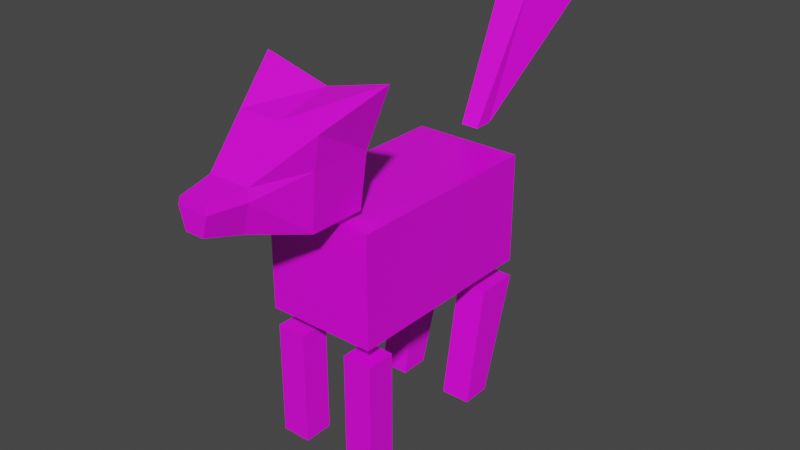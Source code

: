 # Source: Lobenchi2.blend  (saved by Blender 2.83.18; exported with 4.5.12 LTS)
import bpy
from mathutils import Matrix  # noqa: F401  (used for matrix-valued properties, if any)

bpy.ops.wm.read_factory_settings(use_empty=True)
scene = bpy.context.scene
scene.name = 'Scene'

# ---- collections
col_collection = bpy.data.collections.new('Collection'); scene.collection.children.link(col_collection)

# ---- images (referenced by path relative to the original .blend; pixels are not part of the script)
import os
ASSET_DIR = os.environ.get("B2B_ASSET_DIR", "")  # directory of the original .blend (textures are referenced by path, not embedded)
HERE = os.path.dirname(os.path.abspath(__file__))  # packed textures are extracted next to this script under _unpacked/

def load_image(name, relpath, width, height, colorspace="sRGB"):
    """Load a texture the original file referenced (path relative to the .blend, or extracted next to this script)."""
    p = next((c for c in (os.path.join(HERE, relpath), os.path.join(ASSET_DIR, relpath)) if relpath and os.path.exists(c)), "")
    if p:
        img = bpy.data.images.load(p, check_existing=True)
        img.name = name
    else:  # same state as the original file: an image datablock whose file is absent (Cycles renders it pink)
        img = bpy.data.images.new(name, width, height)
        img.source = "FILE"
        img.filepath = "//" + (relpath or name)
    img.colorspace_settings.name = colorspace
    return img
img_pechini = load_image('pechini', 'pechini_lobo.png', 1024, 1024, 'sRGB')
img_blanquito_png = load_image('Blanquito.png', 'Blanquito.png', 1024, 1024, 'sRGB')
img_cabecita_lobo = load_image('cabecita_lobo', 'cabecita_lobo.png', 1024, 1024, 'sRGB')

# ---- materials (node trees are filled in below, after node groups)
mat_pechito_mat = bpy.data.materials.new('Pechito_mat')
mat_pechito_mat.alpha_threshold = 0.0
mat_pechito_mat.use_transparent_shadow = False
mat_pechito_mat.line_color = (0.0, 0.0, 0.0, 1.0)
mat_blanquito_mat = bpy.data.materials.new('Blanquito_Mat')
mat_blanquito_mat.use_transparent_shadow = False
mat_cabecita_mat = bpy.data.materials.new('Cabecita_mat')
mat_cabecita_mat.use_transparent_shadow = False

# ---- material node trees
mat_pechito_mat.use_nodes = True; mat_pechito_mat.node_tree.nodes.clear()
_N = mat_pechito_mat.node_tree.nodes; _L = mat_pechito_mat.node_tree.links
n0 = _N.new('ShaderNodeOutputMaterial'); n0.name = 'Material Output'; n0.location = (300, 300)
n1 = _N.new('ShaderNodeBsdfPrincipled'); n1.name = 'Principled BSDF'; n1.location = (10, 300)
n1.distribution = 'GGX'
n1.subsurface_method = 'BURLEY'
n1.inputs[2].default_value = 0.4
n1.inputs[3].default_value = 1.45
n1.inputs[27].default_value = (0.0, 0.0, 0.0, 1.0)
n1.inputs[28].default_value = 1.0
n2 = _N.new('ShaderNodeTexImage'); n2.name = 'Image Texture'; n2.location = (-280, 280)
n2.image = img_pechini
_L.new(n1.outputs[0], n0.inputs[0])
_L.new(n2.outputs[0], n1.inputs[0])
n0.is_active_output = True
mat_blanquito_mat.use_nodes = True; mat_blanquito_mat.node_tree.nodes.clear()
_N = mat_blanquito_mat.node_tree.nodes; _L = mat_blanquito_mat.node_tree.links
n0 = _N.new('ShaderNodeBsdfPrincipled'); n0.name = 'Principled BSDF'; n0.location = (10, 300)
n0.distribution = 'GGX'
n0.subsurface_method = 'BURLEY'
n0.inputs[3].default_value = 1.45
n0.inputs[27].default_value = (0.0, 0.0, 0.0, 1.0)
n0.inputs[28].default_value = 1.0
n1 = _N.new('ShaderNodeOutputMaterial'); n1.name = 'Material Output'; n1.location = (300, 300)
n2 = _N.new('ShaderNodeTexImage'); n2.name = 'Image Texture'; n2.location = (-280, 280)
n2.image = img_blanquito_png
_L.new(n0.outputs[0], n1.inputs[0])
_L.new(n2.outputs[0], n0.inputs[0])
n1.is_active_output = True
mat_cabecita_mat.use_nodes = True; mat_cabecita_mat.node_tree.nodes.clear()
_N = mat_cabecita_mat.node_tree.nodes; _L = mat_cabecita_mat.node_tree.links
n0 = _N.new('ShaderNodeBsdfPrincipled'); n0.name = 'Principled BSDF'; n0.location = (10, 300)
n0.distribution = 'GGX'
n0.subsurface_method = 'BURLEY'
n0.inputs[3].default_value = 1.45
n0.inputs[27].default_value = (0.0, 0.0, 0.0, 1.0)
n0.inputs[28].default_value = 1.0
n1 = _N.new('ShaderNodeOutputMaterial'); n1.name = 'Material Output'; n1.location = (300, 300)
n2 = _N.new('ShaderNodeTexImage'); n2.name = 'Image Texture'; n2.location = (-280, 280)
n2.image = img_cabecita_lobo
_L.new(n0.outputs[0], n1.inputs[0])
_L.new(n2.outputs[0], n0.inputs[0])
n1.is_active_output = True

# ---- world
world_world = bpy.data.worlds.new('World'); scene.world = world_world
world_world.use_nodes = True; world_world.node_tree.nodes.clear()
_N = world_world.node_tree.nodes; _L = world_world.node_tree.links
n0 = _N.new('ShaderNodeOutputWorld'); n0.name = 'World Output'; n0.location = (300, 300)
n1 = _N.new('ShaderNodeBackground'); n1.name = 'Background'; n1.location = (10, 300)
n1.inputs[0].default_value = (0.05088, 0.05088, 0.05088, 1.0)
_L.new(n1.outputs[0], n0.inputs[0])
n0.is_active_output = True
world_world.color = (0.05088, 0.05088, 0.05088)
world_world.use_sun_shadow = False
world_world.sun_shadow_jitter_overblur = 0.0

# ---- meshes
me_cube = bpy.data.meshes.new('Cube')
me_cube.from_pydata([(1.0, 1.0, 1.0), (1.0, 1.0, -1.0), (1.0, -1.0, 1.0), (1.0, -1.0, -1.0), (-1.0, 1.0, 1.0), (-1.0, 1.0, -1.0), (-1.0, -1.0, 1.0), (-1.0, -1.0, -1.0)], [], [(0, 4, 6, 2), (3, 2, 6, 7), (7, 6, 4, 5), (5, 1, 3, 7), (1, 0, 2, 3), (5, 4, 0, 1)])
_uv = me_cube.uv_layers.new(name='UVMap')
_uv.uv.foreach_set('vector', [0.625, 0.5, 0.875, 0.5, 0.875, 0.75, 0.625, 0.75, 0.375, 0.75, 0.625, 0.75, 0.625, 1.0, 0.375, 1.0, 0.375, 0.0, 0.625, 0.0, 0.625, 0.25, 0.375, 0.25, 0.125, 0.5, 0.375, 0.5, 0.375, 0.75, 0.125, 0.75, 0.375, 0.5, 0.625, 0.5, 0.625, 0.75, 0.375, 0.75, 0.375, 0.25, 0.625, 0.25, 0.625, 0.5, 0.375, 0.5])
me_cube.materials.append(mat_pechito_mat)
me_cube.use_remesh_preserve_volume = False
me_cube.use_remesh_preserve_attributes = False
me_cube.use_mirror_vertex_groups = False
me_cube.update()
me_cube_001 = bpy.data.meshes.new('Cube.001')
me_cube_001.from_pydata([(-1.0, -1.0, -1.0), (-1.0, -1.0, 1.0), (-1.0, 1.0, -1.0), (-1.0, 1.0, 1.0), (1.0, -1.0, -1.0), (1.0, -1.0, 1.0), (1.0, 1.0, -1.0), (1.0, 1.0, 1.0)], [], [(0, 1, 3, 2), (2, 3, 7, 6), (6, 7, 5, 4), (4, 5, 1, 0), (2, 6, 4, 0), (7, 3, 1, 5)])
_uv = me_cube_001.uv_layers.new(name='UVMap')
_uv.uv.foreach_set('vector', [0.375, 0.0, 0.625, 0.0, 0.625, 0.25, 0.375, 0.25, 0.375, 0.25, 0.625, 0.25, 0.625, 0.5, 0.375, 0.5, 0.375, 0.5, 0.625, 0.5, 0.625, 0.75, 0.375, 0.75, 0.375, 0.75, 0.625, 0.75, 0.625, 1.0, 0.375, 1.0, 0.125, 0.5, 0.375, 0.5, 0.375, 0.75, 0.125, 0.75, 0.625, 0.5, 0.875, 0.5, 0.875, 0.75, 0.625, 0.75])
me_cube_001.materials.append(mat_blanquito_mat)
me_cube_001.use_remesh_fix_poles = True
me_cube_001.use_remesh_preserve_attributes = False
me_cube_001.use_mirror_vertex_groups = False
me_cube_001.update()
me_cube_002 = bpy.data.meshes.new('Cube.002')
me_cube_002.from_pydata([(-1.0, -1.0, -1.0), (-1.0, -1.0, 1.0), (-1.0, 1.0, -1.0), (-1.0, 1.0, 1.0), (1.0, -1.0, -1.0), (1.0, -1.0, 1.0), (1.0, 1.0, -1.0), (1.0, 1.0, 1.0)], [], [(0, 1, 3, 2), (2, 3, 7, 6), (6, 7, 5, 4), (4, 5, 1, 0), (2, 6, 4, 0), (7, 3, 1, 5)])
_uv = me_cube_002.uv_layers.new(name='UVMap')
_uv.uv.foreach_set('vector', [0.375, 0.0, 0.625, 0.0, 0.625, 0.25, 0.375, 0.25, 0.375, 0.25, 0.625, 0.25, 0.625, 0.5, 0.375, 0.5, 0.375, 0.5, 0.625, 0.5, 0.625, 0.75, 0.375, 0.75, 0.375, 0.75, 0.625, 0.75, 0.625, 1.0, 0.375, 1.0, 0.125, 0.5, 0.375, 0.5, 0.375, 0.75, 0.125, 0.75, 0.625, 0.5, 0.875, 0.5, 0.875, 0.75, 0.625, 0.75])
me_cube_002.materials.append(mat_blanquito_mat)
me_cube_002.use_remesh_fix_poles = True
me_cube_002.use_remesh_preserve_attributes = False
me_cube_002.use_mirror_vertex_groups = False
me_cube_002.update()
me_cube_003 = bpy.data.meshes.new('Cube.003')
me_cube_003.from_pydata([(-1.0, -2.907, -1.0), (-1.029, -1.471, 1.0), (-1.0, -0.9065, -1.0), (-1.029, 1.471, 1.0), (1.0, -2.907, -1.0), (1.029, -1.471, 1.0), (1.0, -0.9065, -1.0), (1.029, 1.471, 1.0)], [], [(0, 1, 3, 2), (2, 3, 7, 6), (6, 7, 5, 4), (4, 5, 1, 0), (2, 6, 4, 0), (7, 3, 1, 5)])
_uv = me_cube_003.uv_layers.new(name='UVMap')
_uv.uv.foreach_set('vector', [0.375, 0.0, 0.625, 0.0, 0.625, 0.25, 0.375, 0.25, 0.375, 0.25, 0.625, 0.25, 0.625, 0.5, 0.375, 0.5, 0.375, 0.5, 0.625, 0.5, 0.625, 0.75, 0.375, 0.75, 0.375, 0.75, 0.625, 0.75, 0.625, 1.0, 0.375, 1.0, 0.125, 0.5, 0.375, 0.5, 0.375, 0.75, 0.125, 0.75, 0.625, 0.5, 0.875, 0.5, 0.875, 0.75, 0.625, 0.75])
me_cube_003.materials.append(mat_blanquito_mat)
me_cube_003.use_remesh_fix_poles = True
me_cube_003.use_remesh_preserve_attributes = False
me_cube_003.use_mirror_vertex_groups = False
me_cube_003.update()
me_cube_005 = bpy.data.meshes.new('Cube.005')
me_cube_005.from_pydata([(-1.0, -2.907, -1.0), (-1.029, -1.471, 1.0), (-1.0, -0.9065, -1.0), (-1.029, 1.471, 1.0), (1.0, -2.907, -1.0), (1.029, -1.471, 1.0), (1.0, -0.9065, -1.0), (1.029, 1.471, 1.0)], [], [(0, 1, 3, 2), (2, 3, 7, 6), (6, 7, 5, 4), (4, 5, 1, 0), (2, 6, 4, 0), (7, 3, 1, 5)])
_uv = me_cube_005.uv_layers.new(name='UVMap')
_uv.uv.foreach_set('vector', [0.375, 0.0, 0.625, 0.0, 0.625, 0.25, 0.375, 0.25, 0.375, 0.25, 0.625, 0.25, 0.625, 0.5, 0.375, 0.5, 0.375, 0.5, 0.625, 0.5, 0.625, 0.75, 0.375, 0.75, 0.375, 0.75, 0.625, 0.75, 0.625, 1.0, 0.375, 1.0, 0.125, 0.5, 0.375, 0.5, 0.375, 0.75, 0.125, 0.75, 0.625, 0.5, 0.875, 0.5, 0.875, 0.75, 0.625, 0.75])
me_cube_005.materials.append(mat_blanquito_mat)
me_cube_005.use_remesh_fix_poles = True
me_cube_005.use_remesh_preserve_attributes = False
me_cube_005.use_mirror_vertex_groups = False
me_cube_005.update()
me_cube_006 = bpy.data.meshes.new('Cube.006')
me_cube_006.from_pydata([(-0.2525, -0.9952, -0.7206), (-0.3683, -0.9694, 0.002848), (-0.6005, 1.0, -1.0), (-1.181, 1.0, 1.102), (0.2525, -0.9952, -0.7206), (0.3683, -0.9694, 0.002848), (0.6005, 1.0, -1.0), (1.181, 1.0, 1.102), (-0.6005, 0.0, -1.0), (-0.4036, -0.9952, -0.1899), (-0.7672, 0.01257, 0.5627), (-0.7409, 1.0, 0.0), (-1.599e-09, 1.0, -1.0), (0.0, 1.0, 0.7958), (0.7409, 1.0, 0.0), (0.6005, 0.0, -1.0), (0.7672, 0.01257, 0.5627), (0.4036, -0.9952, -0.1899), (-4.106e-09, -0.9952, -0.7206), (-3.441e-09, -0.9694, 0.002848), (-1.45e-09, 0.01257, 0.5627), (-1.599e-09, 0.0, -1.0), (0.6722, 0.0, 0.0), (-1.45e-09, 1.0, 0.0), (-0.6722, 0.0, 0.0), (-0.2737, -1.627, -0.193), (-0.2498, -1.61, -0.06228), (0.2737, -1.627, -0.193), (0.1712, -1.627, -0.5529), (-2.692e-09, -1.627, -0.5529), (-2.241e-09, -1.61, -0.06228), (-0.1712, -1.627, -0.5529), (0.2498, -1.61, -0.06228), (-2.558e-09, -1.627, -0.193)], [], [(24, 10, 3, 11), (23, 13, 7, 14), (22, 16, 5, 17), (4, 17, 27, 28), (21, 15, 4, 18), (20, 10, 1, 19), (16, 20, 19, 5), (7, 13, 20, 16), (13, 3, 10, 20), (8, 21, 18, 0), (2, 12, 21, 8), (12, 6, 15, 21), (19, 1, 26, 30), (0, 18, 29, 31), (9, 0, 31, 25), (15, 22, 17, 4), (6, 14, 22, 15), (14, 7, 16, 22), (12, 23, 14, 6), (2, 11, 23, 12), (11, 3, 13, 23), (8, 24, 11, 2), (0, 9, 24, 8), (9, 1, 10, 24), (33, 30, 26, 25), (29, 33, 25, 31), (28, 27, 33, 29), (27, 32, 30, 33), (5, 19, 30, 32), (1, 9, 25, 26), (17, 5, 32, 27), (18, 4, 28, 29)])
_uv = me_cube_006.uv_layers.new(name='UVMap')
_uv.uv.foreach_set('vector', [0.5, 0.125, 0.625, 0.125, 0.625, 0.25, 0.5, 0.25, 0.5, 0.375, 0.625, 0.375, 0.625, 0.5, 0.5, 0.5, 0.5, 0.625, 0.625, 0.625, 0.625, 0.75, 0.5, 0.75, 0.375, 0.75, 0.5, 0.75, 0.5, 0.75, 0.375, 0.75, 0.25, 0.625, 0.375, 0.625, 0.375, 0.75, 0.25, 0.75, 0.75, 0.625, 0.875, 0.625, 0.875, 0.75, 0.75, 0.75, 0.625, 0.625, 0.75, 0.625, 0.75, 0.75, 0.625, 0.75, 0.625, 0.5, 0.75, 0.5, 0.75, 0.625, 0.625, 0.625, 0.75, 0.5, 0.875, 0.5, 0.875, 0.625, 0.75, 0.625, 0.125, 0.625, 0.25, 0.625, 0.25, 0.75, 0.125, 0.75, 0.125, 0.5, 0.25, 0.5, 0.25, 0.625, 0.125, 0.625, 0.25, 0.5, 0.375, 0.5, 0.375, 0.625, 0.25, 0.625, 0.75, 0.75, 0.875, 0.75, 0.875, 0.75, 0.75, 0.75, 0.125, 0.75, 0.25, 0.75, 0.25, 0.75, 0.125, 0.75, 0.5, 0.0, 0.375, 0.0, 0.375, 0.0, 0.5, 0.0, 0.375, 0.625, 0.5, 0.625, 0.5, 0.75, 0.375, 0.75, 0.375, 0.5, 0.5, 0.5, 0.5, 0.625, 0.375, 0.625, 0.5, 0.5, 0.625, 0.5, 0.625, 0.625, 0.5, 0.625, 0.375, 0.375, 0.5, 0.375, 0.5, 0.5, 0.375, 0.5, 0.375, 0.25, 0.5, 0.25, 0.5, 0.375, 0.375, 0.375, 0.5, 0.25, 0.625, 0.25, 0.625, 0.375, 0.5, 0.375, 0.375, 0.125, 0.5, 0.125, 0.5, 0.25, 0.375, 0.25, 0.375, 0.0, 0.5, 0.0, 0.5, 0.125, 0.375, 0.125, 0.5, 0.0, 0.625, 0.0, 0.625, 0.125, 0.5, 0.125, 0.5, 0.875, 0.625, 0.875, 0.625, 1.0, 0.5, 1.0, 0.375, 0.875, 0.5, 0.875, 0.5, 1.0, 0.375, 1.0, 0.375, 0.75, 0.5, 0.75, 0.5, 0.875, 0.375, 0.875, 0.5, 0.75, 0.625, 0.75, 0.625, 0.875, 0.5, 0.875, 0.625, 0.75, 0.75, 0.75, 0.75, 0.75, 0.625, 0.75, 0.625, 0.0, 0.5, 0.0, 0.5, 0.0, 0.625, 0.0, 0.5, 0.75, 0.625, 0.75, 0.625, 0.75, 0.5, 0.75, 0.25, 0.75, 0.375, 0.75, 0.375, 0.75, 0.25, 0.75])
me_cube_006.materials.append(mat_cabecita_mat)
me_cube_006.use_remesh_fix_poles = True
me_cube_006.use_remesh_preserve_attributes = False
me_cube_006.use_mirror_vertex_groups = False
me_cube_006.update()
me_cube_007 = bpy.data.meshes.new('Cube.007')
me_cube_007.from_pydata([(-0.4383, -1.0, -1.0), (-0.7791, 2.014, 0.9182), (-0.4499, -0.1495, -1.0), (-1.921, 5.304, 1.0), (0.4383, -1.0, -1.0), (0.7791, 2.014, 0.9182), (0.4499, -0.1495, -1.0), (1.921, 5.304, 1.0)], [], [(0, 1, 3, 2), (2, 3, 7, 6), (6, 7, 5, 4), (4, 5, 1, 0), (2, 6, 4, 0), (7, 3, 1, 5)])
_uv = me_cube_007.uv_layers.new(name='UVMap')
_uv.uv.foreach_set('vector', [0.375, 0.0, 0.625, 0.0, 0.625, 0.25, 0.375, 0.25, 0.375, 0.25, 0.625, 0.25, 0.625, 0.5, 0.375, 0.5, 0.375, 0.5, 0.625, 0.5, 0.625, 0.75, 0.375, 0.75, 0.375, 0.75, 0.625, 0.75, 0.625, 1.0, 0.375, 1.0, 0.125, 0.5, 0.375, 0.5, 0.375, 0.75, 0.125, 0.75, 0.625, 0.5, 0.875, 0.5, 0.875, 0.75, 0.625, 0.75])
me_cube_007.materials.append(mat_blanquito_mat)
me_cube_007.use_remesh_fix_poles = True
me_cube_007.use_remesh_preserve_attributes = False
me_cube_007.use_mirror_vertex_groups = False
me_cube_007.update()
arm_armature_006 = bpy.data.armatures.new('Armature.006')  # bones are not reproduced

# ---- objects
ob_cuerpecito = bpy.data.objects.new('Cuerpecito', me_cube)
ob_patita_dd = bpy.data.objects.new('patita_dd', me_cube_001)
ob_patita_di = bpy.data.objects.new('patita_di', me_cube_002)
ob_patita_ti = bpy.data.objects.new('patita_ti', me_cube_003)
ob_patita_td = bpy.data.objects.new('patita_td', me_cube_005)
ob_cabecita = bpy.data.objects.new('cabecita', me_cube_006)
ob_colita = bpy.data.objects.new('Colita', me_cube_007)
ob_armature = bpy.data.objects.new('Armature', arm_armature_006)

# ---- transforms, parenting, visibility, modifiers, constraints
ob_cuerpecito.parent = ob_armature
ob_cuerpecito.matrix_parent_inverse = Matrix(((1.0, 2.181e-16, -2.22e-16, -3.475e-16), (2.22e-16, -4.371e-08, 1.0, 6.962e-08), (2.181e-16, -1.0, -4.371e-08, 1.593), (-0.0, 0.0, -0.0, 1.0)))
ob_cuerpecito.location = (0.0, 0.0, 0.0)
ob_cuerpecito.scale = (1.0, 1.883, 1.0)
ob_cuerpecito.lock_rotations_4d = False
ob_cuerpecito.empty_display_type = 'ARROWS'
ob_cuerpecito.lineart.crease_threshold = 0.0
_vg = ob_cuerpecito.vertex_groups.new(name='Bone')
for _i, _w in zip([0, 1, 2, 3, 4, 6, 7], [0.75, 0.02828, 0.8368, 0.06595, 0.1043, 0.8026, 0.037]): _vg.add([_i], _w, 'REPLACE')
_vg = ob_cuerpecito.vertex_groups.new(name='Bone.001')
for _i, _w in zip([0, 1, 3, 5], [0.119, 0.8913, 0.0002039, 0.06092]): _vg.add([_i], _w, 'REPLACE')
_vg = ob_cuerpecito.vertex_groups.new(name='Bone.002')
for _i, _w in zip([2, 3, 7], [0.1149, 0.8375, 0.03574]): _vg.add([_i], _w, 'REPLACE')
_vg = ob_cuerpecito.vertex_groups.new(name='Bone.003')
for _i, _w in zip([2, 3, 6, 7], [0.001734, 0.06772, 0.1253, 0.892]): _vg.add([_i], _w, 'REPLACE')
_vg = ob_cuerpecito.vertex_groups.new(name='Bone.004')
for _i, _w in zip([1, 4, 5], [0.03659, 0.08592, 0.8505]): _vg.add([_i], _w, 'REPLACE')
_vg = ob_cuerpecito.vertex_groups.new(name='Bone.005')
for _i, _w in zip([0, 4, 5, 6], [0.1037, 0.7831, 0.05302, 0.03238]): _vg.add([_i], _w, 'REPLACE')
_m = ob_cuerpecito.modifiers.new('Armature', 'ARMATURE')
_m = ob_cuerpecito.modifiers.new('Armature.001', 'ARMATURE')
_m.object = ob_armature
ob_patita_dd.parent = ob_armature
ob_patita_dd.matrix_parent_inverse = Matrix(((1.0, 2.181e-16, -2.22e-16, -3.475e-16), (2.22e-16, -4.371e-08, 1.0, 6.962e-08), (2.181e-16, -1.0, -4.371e-08, 1.593), (-0.0, 0.0, -0.0, 1.0)))
ob_patita_dd.location = (-0.7217, -1.557, -2.402)
ob_patita_dd.scale = (0.2678, 0.2678, 1.051)
ob_patita_dd.lineart.crease_threshold = 0.0
_vg = ob_patita_dd.vertex_groups.new(name='Bone')
_vg = ob_patita_dd.vertex_groups.new(name='Bone.001')
_vg = ob_patita_dd.vertex_groups.new(name='Bone.002')
_vg = ob_patita_dd.vertex_groups.new(name='Bone.003')
_vg.add([0, 1, 2, 3, 4, 5, 6, 7], 1.0, 'REPLACE')
_vg = ob_patita_dd.vertex_groups.new(name='Bone.004')
_vg = ob_patita_dd.vertex_groups.new(name='Bone.005')
_m = ob_patita_dd.modifiers.new('Armature', 'ARMATURE')
_m = ob_patita_dd.modifiers.new('Armature.001', 'ARMATURE')
_m.object = ob_armature
ob_patita_di.parent = ob_armature
ob_patita_di.matrix_parent_inverse = Matrix(((1.0, 2.181e-16, -2.22e-16, -3.475e-16), (2.22e-16, -4.371e-08, 1.0, 6.962e-08), (2.181e-16, -1.0, -4.371e-08, 1.593), (-0.0, 0.0, -0.0, 1.0)))
ob_patita_di.location = (0.7036, -1.557, -2.402)
ob_patita_di.scale = (0.2678, 0.2678, 1.051)
ob_patita_di.lineart.crease_threshold = 0.0
_vg = ob_patita_di.vertex_groups.new(name='Bone')
_vg = ob_patita_di.vertex_groups.new(name='Bone.001')
_vg = ob_patita_di.vertex_groups.new(name='Bone.002')
_vg.add([0, 1, 2, 3, 4, 5, 6, 7], 1.0, 'REPLACE')
_vg = ob_patita_di.vertex_groups.new(name='Bone.003')
_vg = ob_patita_di.vertex_groups.new(name='Bone.004')
_vg = ob_patita_di.vertex_groups.new(name='Bone.005')
_m = ob_patita_di.modifiers.new('Armature', 'ARMATURE')
_m = ob_patita_di.modifiers.new('Armature.001', 'ARMATURE')
_m.object = ob_armature
ob_patita_ti.parent = ob_armature
ob_patita_ti.matrix_parent_inverse = Matrix(((1.0, 2.181e-16, -2.22e-16, -3.475e-16), (2.22e-16, -4.371e-08, 1.0, 6.962e-08), (2.181e-16, -1.0, -4.371e-08, 1.593), (-0.0, 0.0, -0.0, 1.0)))
ob_patita_ti.location = (0.7036, 1.557, -2.402)
ob_patita_ti.scale = (0.2678, 0.2678, 1.051)
ob_patita_ti.lineart.crease_threshold = 0.0
_vg = ob_patita_ti.vertex_groups.new(name='Bone')
_vg = ob_patita_ti.vertex_groups.new(name='Bone.001')
_vg.add([0, 1, 2, 3, 4, 5, 6, 7], 1.0, 'REPLACE')
_vg = ob_patita_ti.vertex_groups.new(name='Bone.002')
_vg = ob_patita_ti.vertex_groups.new(name='Bone.003')
_vg = ob_patita_ti.vertex_groups.new(name='Bone.004')
_vg = ob_patita_ti.vertex_groups.new(name='Bone.005')
_m = ob_patita_ti.modifiers.new('Armature', 'ARMATURE')
_m = ob_patita_ti.modifiers.new('Armature.001', 'ARMATURE')
_m.object = ob_armature
ob_patita_td.parent = ob_armature
ob_patita_td.matrix_parent_inverse = Matrix(((1.0, 2.181e-16, -2.22e-16, -3.475e-16), (2.22e-16, -4.371e-08, 1.0, 6.962e-08), (2.181e-16, -1.0, -4.371e-08, 1.593), (-0.0, 0.0, -0.0, 1.0)))
ob_patita_td.location = (-0.7263, 1.557, -2.402)
ob_patita_td.scale = (0.2678, 0.2678, 1.051)
ob_patita_td.lineart.crease_threshold = 0.0
_vg = ob_patita_td.vertex_groups.new(name='Bone')
_vg = ob_patita_td.vertex_groups.new(name='Bone.001')
_vg = ob_patita_td.vertex_groups.new(name='Bone.002')
_vg = ob_patita_td.vertex_groups.new(name='Bone.003')
_vg = ob_patita_td.vertex_groups.new(name='Bone.004')
_vg.add([0, 1, 2, 3, 4, 5, 6, 7], 1.0, 'REPLACE')
_vg = ob_patita_td.vertex_groups.new(name='Bone.005')
_m = ob_patita_td.modifiers.new('Armature', 'ARMATURE')
_m = ob_patita_td.modifiers.new('Armature.001', 'ARMATURE')
_m.object = ob_armature
ob_cabecita.parent = ob_armature
ob_cabecita.matrix_parent_inverse = Matrix(((1.0, 2.181e-16, -2.22e-16, -3.475e-16), (2.22e-16, -4.371e-08, 1.0, 6.962e-08), (2.181e-16, -1.0, -4.371e-08, 1.593), (-0.0, 0.0, -0.0, 1.0)))
ob_cabecita.location = (4.761e-16, -2.552, 2.144)
ob_cabecita.lineart.crease_threshold = 0.0
_vg = ob_cabecita.vertex_groups.new(name='Bone')
for _i, _w in zip([0, 1, 2, 3, 4, 5, 6, 7, 8, 9, 10, 11, 12, 13, 14, 15, 16, 17, 18, 19, 20, 21, 22, 23, 24, 25, 26, 27, 28, 29, 30, 31, 32, 33], [0.9977, 0.998, 0.9956, 0.9978, 0.9977, 0.998, 0.9958, 0.9979, 0.997, 0.9979, 0.9979, 0.9972, 0.994, 0.9978, 0.9972, 0.997, 0.998, 0.9979, 0.9977, 0.998, 0.9981, 0.9967, 0.9977, 0.9969, 0.9977, 0.998, 0.998, 0.998, 0.9979, 0.9979, 0.998, 0.9979, 0.998, 0.998]): _vg.add([_i], _w, 'REPLACE')
_vg = ob_cabecita.vertex_groups.new(name='Bone.001')
_vg = ob_cabecita.vertex_groups.new(name='Bone.002')
_vg = ob_cabecita.vertex_groups.new(name='Bone.003')
_vg = ob_cabecita.vertex_groups.new(name='Bone.004')
_vg = ob_cabecita.vertex_groups.new(name='Bone.005')
_m = ob_cabecita.modifiers.new('Armature', 'ARMATURE')
_m.object = ob_armature
ob_colita.parent = ob_armature
ob_colita.matrix_parent_inverse = Matrix(((1.0, 2.181e-16, -2.22e-16, -3.475e-16), (2.22e-16, -4.371e-08, 1.0, 6.962e-08), (2.181e-16, -1.0, -4.371e-08, 1.593), (-0.0, 0.0, -0.0, 1.0)))
ob_colita.location = (0.008516, 2.317, 2.397)
ob_colita.scale = (0.3676, 0.3881, 1.156)
ob_colita.lineart.crease_threshold = 0.0
_vg = ob_colita.vertex_groups.new(name='Bone')
_vg = ob_colita.vertex_groups.new(name='Bone.001')
_vg = ob_colita.vertex_groups.new(name='Bone.002')
_vg = ob_colita.vertex_groups.new(name='Bone.003')
_vg = ob_colita.vertex_groups.new(name='Bone.004')
_vg = ob_colita.vertex_groups.new(name='Bone.005')
_vg.add([0, 1, 2, 3, 4, 5, 6, 7], 1.0, 'REPLACE')
_m = ob_colita.modifiers.new('Armature', 'ARMATURE')
_m = ob_colita.modifiers.new('Armature.001', 'ARMATURE')
_m.object = ob_armature
ob_armature.location = (0.0, 1.593, 0.0)
ob_armature.rotation_euler = (1.571, 2.22e-16, 2.181e-16)
ob_armature.lineart.crease_threshold = 0.0

# ---- collection membership
col_collection.objects.link(ob_cuerpecito)
col_collection.objects.link(ob_patita_dd)
col_collection.objects.link(ob_patita_di)
col_collection.objects.link(ob_patita_ti)
col_collection.objects.link(ob_patita_td)
col_collection.objects.link(ob_cabecita)
col_collection.objects.link(ob_colita)
col_collection.objects.link(ob_armature)

# ---- scene / render settings (as saved in the file)
scene.frame_start = 1; scene.frame_end = 50; scene.frame_set(0)
scene.render.engine = 'BLENDER_EEVEE_NEXT'
scene.cycles.use_denoising = False
scene.cycles.samples = 128
scene.cycles.sampling_pattern = 'TABULATED_SOBOL'
scene.cycles.use_adaptive_sampling = False
scene.cycles.use_light_tree = False
scene.view_settings.view_transform = 'Filmic'
bpy.context.view_layer.update()

# ---- added for rendering (the .blend has no active camera and no usable light): camera, sun
cam_auto = bpy.data.cameras.new('AutoCamera')
cam_auto.lens = 50.0
cam_auto.sensor_width = 36.0
cam_auto.clip_end = 1000.0
ob_auto_camera = bpy.data.objects.new('AutoCamera', cam_auto)
scene.collection.objects.link(ob_auto_camera)
ob_auto_camera.location = (10.4449, -12.4583, 8.42031)
ob_auto_camera.rotation_euler = (1.09748, -7.21219e-08, 0.694738)
scene.camera = ob_auto_camera
light_auto_sun = bpy.data.lights.new('AutoSun', 'SUN')
light_auto_sun.energy = 3.0
light_auto_sun.angle = 0.0523599
ob_auto_sun = bpy.data.objects.new('AutoSun', light_auto_sun)
scene.collection.objects.link(ob_auto_sun)
ob_auto_sun.rotation_euler = (0.872665, 0.174533, 0.523599)
bpy.context.view_layer.update()
